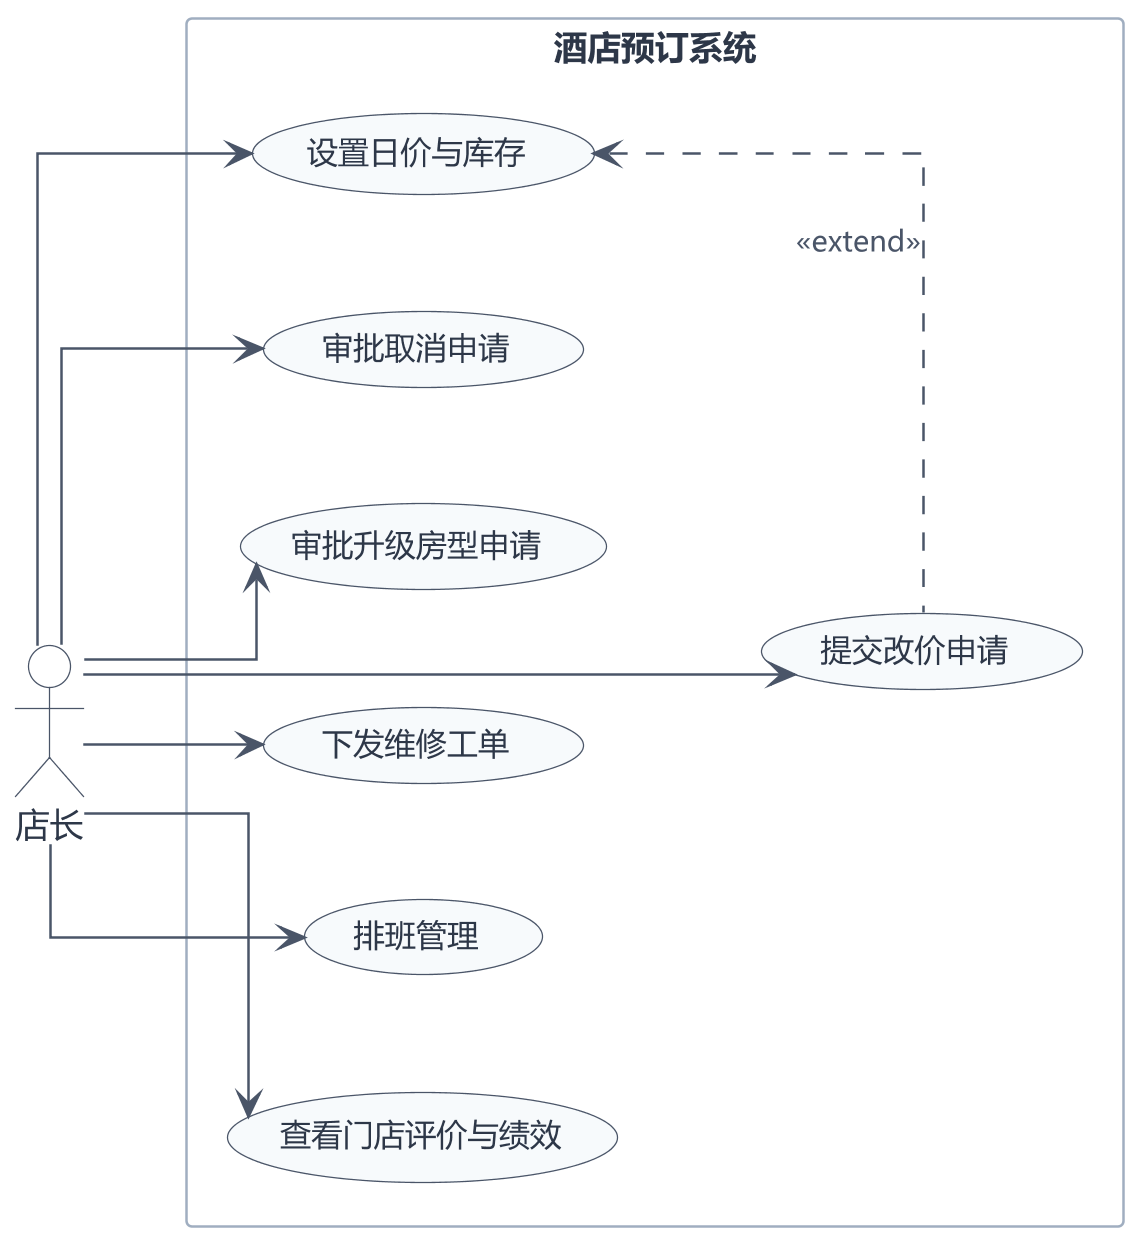

The diagram above was rendered by PlantUML. Its source (embedded in the PNG):
@startuml UML用例图_店长端
skinparam dpi 250
skinparam defaultFontName "Microsoft YaHei"
skinparam shadowing false
skinparam backgroundColor #FFFFFF
skinparam linetype ortho
skinparam ArrowColor #4A5568
skinparam ArrowFontColor #4A5568
skinparam ArrowFontSize 11
skinparam UsecaseBackgroundColor #F7FAFC
skinparam UsecaseBorderColor #4A5568
skinparam UsecaseFontColor #2D3748
skinparam UsecaseFontSize 12
skinparam ActorBackgroundColor #FFFFFF
skinparam ActorBorderColor #4A5568
skinparam ActorFontColor #2D3748
skinparam ActorFontSize 13
skinparam RectangleBackgroundColor #FFFFFF
skinparam RectangleBorderColor #A0AEC0
skinparam RectangleFontColor #2D3748
skinparam RectangleFontSize 13
skinparam nodesep 45
skinparam ranksep 55
left to right direction

actor "店长" as S

rectangle "酒店预订系统" {
  usecase "设置日价与库存" as UC1
  usecase "提交改价申请" as UC2
  usecase "审批取消申请" as UC3
  usecase "审批升级房型申请" as UC4
  usecase "下发维修工单" as UC5
  usecase "排班管理" as UC6
  usecase "查看门店评价与绩效" as UC7
}

S --> UC1
S --> UC2
S --> UC3
S --> UC4
S --> UC5
S --> UC6
S --> UC7

UC1 <.. UC2 : <<extend>>
@enduml